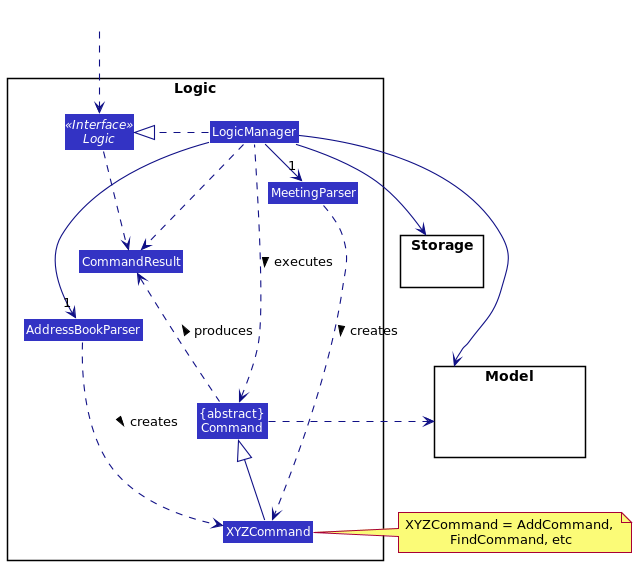

The diagram above was rendered by PlantUML. Its source (embedded in the PNG):
@startuml
!include style.puml
skinparam arrowThickness 1.1
skinparam arrowColor LOGIC_COLOR_T4
skinparam classBackgroundColor LOGIC_COLOR

package Logic {

Class AddressBookParser
Class MeetingParser
Class XYZCommand
Class CommandResult
Class "{abstract}\nCommand" as Command


Interface Logic <<Interface>>
Class LogicManager
}

package Model{
Class HiddenModel #FFFFFF
}

package Storage{
}

Class HiddenOutside #FFFFFF
HiddenOutside ..> Logic

LogicManager .right.|> Logic
LogicManager -right->"1" MeetingParser
LogicManager -right->"1" AddressBookParser
MeetingParser ..> XYZCommand : creates >
AddressBookParser ..> XYZCommand : creates >

XYZCommand -up-|> Command
LogicManager .left.> Command : executes >

LogicManager --> Model
LogicManager --> Storage
Storage --[hidden] Model
Command .[hidden]up.> Storage
Command .right.> Model
note right of XYZCommand: XYZCommand = AddCommand, \nFindCommand, etc



Logic ..> CommandResult
LogicManager .down.> CommandResult
Command .up.> CommandResult : produces >
@enduml